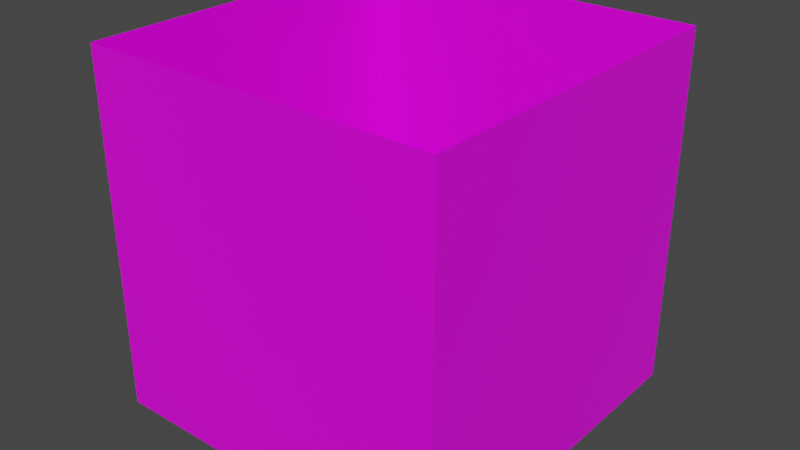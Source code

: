 # Source: Highight.blend  (saved by Blender 2.93.21; exported with 4.5.12 LTS)
import bpy
from mathutils import Matrix  # noqa: F401  (used for matrix-valued properties, if any)

bpy.ops.wm.read_factory_settings(use_empty=True)
scene = bpy.context.scene
scene.name = 'Scene'

# ---- collections
col_collection = bpy.data.collections.new('Collection'); scene.collection.children.link(col_collection)

# ---- images (referenced by path relative to the original .blend; pixels are not part of the script)
import os
ASSET_DIR = os.environ.get("B2B_ASSET_DIR", "")  # directory of the original .blend (textures are referenced by path, not embedded)
HERE = os.path.dirname(os.path.abspath(__file__))  # packed textures are extracted next to this script under _unpacked/

def load_image(name, relpath, width, height, colorspace="sRGB"):
    """Load a texture the original file referenced (path relative to the .blend, or extracted next to this script)."""
    p = next((c for c in (os.path.join(HERE, relpath), os.path.join(ASSET_DIR, relpath)) if relpath and os.path.exists(c)), "")
    if p:
        img = bpy.data.images.load(p, check_existing=True)
        img.name = name
    else:  # same state as the original file: an image datablock whose file is absent (Cycles renders it pink)
        img = bpy.data.images.new(name, width, height)
        img.source = "FILE"
        img.filepath = "//" + (relpath or name)
    img.colorspace_settings.name = colorspace
    return img
img_cursorhighlighttexture_png = load_image('cursorhighlighttexture.png', 'cursorhighlighttexture.png', 1024, 1024, 'sRGB')

# ---- materials (node trees are filled in below, after node groups)
mat_material = bpy.data.materials.new('Material')
mat_material.alpha_threshold = 0.0
mat_material.use_backface_culling = True
mat_material.use_transparent_shadow = False
mat_material.line_color = (0.0, 0.0, 0.0, 1.0)

# ---- material node trees
mat_material.use_nodes = True; mat_material.node_tree.nodes.clear()
_N = mat_material.node_tree.nodes; _L = mat_material.node_tree.links
n0 = _N.new('ShaderNodeOutputMaterial'); n0.name = 'Material Output'; n0.location = (300, 300)
n1 = _N.new('ShaderNodeBsdfPrincipled'); n1.name = 'Principled BSDF'; n1.location = (10, 300)
n1.distribution = 'GGX'
n1.subsurface_method = 'BURLEY'
n1.inputs[2].default_value = 0.4
n1.inputs[3].default_value = 1.45
n1.inputs[27].default_value = (0.0, 0.0, 0.0, 1.0)
n1.inputs[28].default_value = 1.0
n2 = _N.new('ShaderNodeTexImage'); n2.name = 'Image Texture'; n2.location = (-280, 280)
n2.image = img_cursorhighlighttexture_png
n2.interpolation = 'Closest'
_L.new(n1.outputs[0], n0.inputs[0])
_L.new(n2.outputs[0], n1.inputs[0])
n0.is_active_output = True

# ---- world
world_world = bpy.data.worlds.new('World'); scene.world = world_world
world_world.use_nodes = True; world_world.node_tree.nodes.clear()
_N = world_world.node_tree.nodes; _L = world_world.node_tree.links
n0 = _N.new('ShaderNodeOutputWorld'); n0.name = 'World Output'; n0.location = (300, 300)
n1 = _N.new('ShaderNodeBackground'); n1.name = 'Background'; n1.location = (10, 300)
n1.inputs[0].default_value = (0.05088, 0.05088, 0.05088, 1.0)
_L.new(n1.outputs[0], n0.inputs[0])
n0.is_active_output = True
world_world.color = (0.05088, 0.05088, 0.05088)
world_world.use_sun_shadow = False
world_world.sun_shadow_jitter_overblur = 0.0

# ---- meshes
me_cube = bpy.data.meshes.new('Cube')
me_cube.from_pydata([(1.0, 1.0, 1.0), (1.0, 1.0, -1.0), (1.0, -1.0, 1.0), (1.0, -1.0, -1.0), (-1.0, 1.0, 1.0), (-1.0, 1.0, -1.0), (-1.0, -1.0, 1.0), (-1.0, -1.0, -1.0)], [], [(3, 7, 6, 2), (7, 5, 4, 6), (1, 3, 2, 0), (5, 1, 0, 4)])
_uv = me_cube.uv_layers.new(name='UVMap')
_uv.uv.foreach_set('vector', [0.25, 0.003906, 0.0, 0.003906, 0.0, 0.9883, 0.25, 0.9883, 1.0, 0.003906, 0.75, 0.003906, 0.75, 0.9883, 1.0, 0.9883, 0.5, 0.003906, 0.25, 0.003906, 0.25, 0.9883, 0.5, 0.9883, 0.75, 0.003906, 0.5, 0.003906, 0.5, 0.9883, 0.75, 0.9883])
me_cube.materials.append(mat_material)
me_cube.use_remesh_preserve_volume = False
me_cube.use_remesh_preserve_attributes = False
me_cube.use_mirror_vertex_groups = False
me_cube.update()

# ---- objects
ob_cube = bpy.data.objects.new('Cube', me_cube)

# ---- transforms, parenting, visibility, modifiers, constraints
ob_cube.location = (0.0, 0.0, 0.0)
ob_cube.lock_rotations_4d = False
ob_cube.empty_display_type = 'ARROWS'
ob_cube.lineart.crease_threshold = 0.0

# ---- collection membership
col_collection.objects.link(ob_cube)

# ---- scene / render settings (as saved in the file)
scene.frame_start = 1; scene.frame_end = 250; scene.frame_set(1)
scene.render.engine = 'BLENDER_EEVEE_NEXT'
scene.cycles.use_denoising = False
scene.cycles.samples = 128
scene.cycles.sampling_pattern = 'TABULATED_SOBOL'
scene.cycles.use_adaptive_sampling = False
scene.cycles.use_light_tree = False
scene.view_settings.view_transform = 'Filmic'
bpy.context.view_layer.update()

# ---- added for rendering (the .blend has no active camera and no usable light): camera, sun
cam_auto = bpy.data.cameras.new('AutoCamera')
cam_auto.lens = 50.0
cam_auto.sensor_width = 36.0
cam_auto.clip_end = 1000.0
ob_auto_camera = bpy.data.objects.new('AutoCamera', cam_auto)
scene.collection.objects.link(ob_auto_camera)
ob_auto_camera.location = (3.20507, -3.84609, 2.56406)
ob_auto_camera.rotation_euler = (1.09748, -7.21219e-08, 0.694738)
scene.camera = ob_auto_camera
light_auto_sun = bpy.data.lights.new('AutoSun', 'SUN')
light_auto_sun.energy = 3.0
light_auto_sun.angle = 0.0523599
ob_auto_sun = bpy.data.objects.new('AutoSun', light_auto_sun)
scene.collection.objects.link(ob_auto_sun)
ob_auto_sun.rotation_euler = (0.872665, 0.174533, 0.523599)
bpy.context.view_layer.update()
